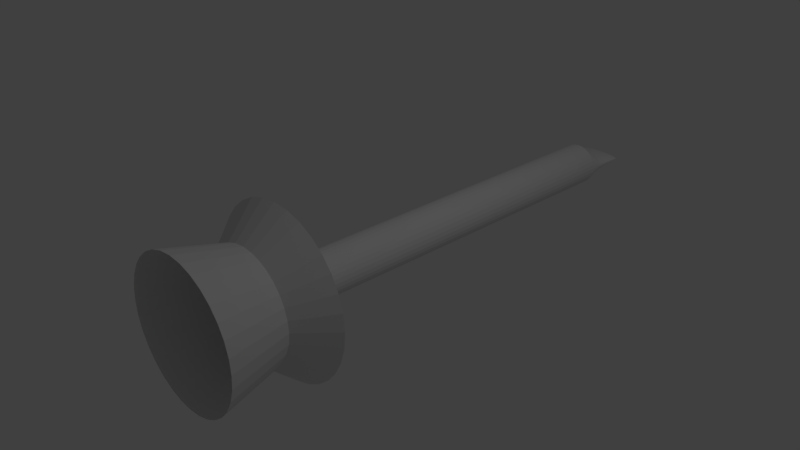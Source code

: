 # Source: Screwdriver_FlatHead.blend  (saved by Blender 2.79.0; exported with 4.5.12 LTS)
import bpy
from mathutils import Matrix  # noqa: F401  (used for matrix-valued properties, if any)

bpy.ops.wm.read_factory_settings(use_empty=True)
scene = bpy.context.scene
scene.name = 'Scene'

# ---- collections
col_collection_1 = bpy.data.collections.new('Collection 1'); scene.collection.children.link(col_collection_1)

# ---- world
world_world = bpy.data.worlds.new('World'); scene.world = world_world
world_world.color = (0.05088, 0.05088, 0.05088)
world_world.use_sun_shadow = False
world_world.sun_shadow_jitter_overblur = 0.0
world_world.cycles.sampling_method = 'MANUAL'

# ---- cameras
cam_camera = bpy.data.cameras.new('Camera')
cam_camera.clip_end = 100.0
cam_camera.lens = 35.0
cam_camera.sensor_width = 32.0
cam_camera.sensor_height = 18.0
cam_camera.ortho_scale = 7.314
cam_camera.dof.focus_distance = 0.0
cam_camera.dof.aperture_fstop = 128.0

# ---- lights
light_lamp = bpy.data.lights.new('Lamp', 'POINT')
light_lamp.transmission_factor = 0.0
light_lamp.cutoff_distance = 30.0
light_lamp.energy = 100.0
light_lamp.shadow_buffer_clip_start = 1.001
light_lamp.shadow_soft_size = 0.1
light_lamp.shadow_maximum_resolution = 0.006
light_lamp.use_absolute_resolution = True

# ---- meshes
me_cylinder = bpy.data.meshes.new('Cylinder')
me_cylinder.from_pydata([(0.0, 1.0, -0.5449), (0.1951, 0.9808, -0.5449), (0.3827, 0.9239, -0.5449), (0.5556, 0.8315, -0.5449), (0.7071, 0.7071, -0.5449), (0.8315, 0.5556, -0.5449), (0.9239, 0.3827, -0.5449), (0.9808, 0.1951, -0.5449), (1.0, 9.539e-08, -0.5449), (0.9808, -0.1951, -0.5449), (0.9239, -0.3827, -0.5449), (0.8315, -0.5556, -0.5449), (0.7071, -0.7071, -0.5449), (0.5556, -0.8315, -0.5449), (0.3827, -0.9239, -0.5449), (0.1951, -0.9808, -0.5449), (-3.258e-07, -1.0, -0.5449), (-0.1951, -0.9808, -0.5449), (-0.3827, -0.9239, -0.5449), (-0.5556, -0.8315, -0.5449), (-0.7071, -0.7071, -0.5449), (-0.8315, -0.5556, -0.5449), (-0.9239, -0.3827, -0.5449), (-0.9808, -0.1951, -0.5449), (-1.0, 9.855e-07, -0.5449), (-0.9808, 0.1951, -0.5449), (-0.9239, 0.3827, -0.5449), (-0.8315, 0.5556, -0.5449), (-0.7071, 0.7071, -0.5449), (-0.5556, 0.8315, -0.5449), (-0.3827, 0.9239, -0.5449), (-0.1951, 0.9808, -0.5449), (5.283e-08, 0.7791, -1.439), (0.152, 0.7641, -1.439), (0.2981, 0.7198, -1.439), (0.4328, 0.6478, -1.439), (0.5509, 0.5509, -1.439), (0.6478, 0.4328, -1.439), (0.7198, 0.2981, -1.439), (0.7641, 0.152, -1.439), (0.7791, 1.218e-07, -1.439), (0.7641, -0.152, -1.439), (0.7198, -0.2981, -1.439), (0.6478, -0.4328, -1.439), (0.5509, -0.5509, -1.439), (0.4328, -0.6478, -1.439), (0.2981, -0.7198, -1.439), (0.152, -0.7641, -1.439), (-2.01e-07, -0.7791, -1.439), (-0.152, -0.7641, -1.439), (-0.2981, -0.7198, -1.439), (-0.4328, -0.6478, -1.439), (-0.5509, -0.5509, -1.439), (-0.6478, -0.4328, -1.439), (-0.7198, -0.2981, -1.439), (-0.7641, -0.152, -1.439), (-0.7791, 8.152e-07, -1.439), (-0.7641, 0.152, -1.439), (-0.7198, 0.2981, -1.439), (-0.6478, 0.4328, -1.439), (-0.5509, 0.5509, -1.439), (-0.4328, 0.6478, -1.439), (-0.2981, 0.7198, -1.439), (-0.152, 0.7641, -1.439), (-2.736e-07, 0.3116, -1.898), (0.06079, 0.3056, -1.898), (0.1192, 0.2879, -1.898), (0.1731, 0.2591, -1.898), (0.2203, 0.2203, -1.898), (0.2591, 0.1731, -1.898), (0.2879, 0.1192, -1.898), (0.3056, 0.06079, -1.898), (0.3116, -1.943e-07, -1.898), (0.3056, -0.06079, -1.898), (0.2879, -0.1192, -1.898), (0.2591, -0.1731, -1.898), (0.2203, -0.2203, -1.898), (0.1731, -0.2591, -1.898), (0.1192, -0.2879, -1.898), (0.06079, -0.3056, -1.898), (1.343e-07, -0.3116, -1.898), (-0.06079, -0.3056, -1.898), (-0.1192, -0.2879, -1.898), (-0.1731, -0.2591, -1.898), (-0.2203, -0.2203, -1.898), (-0.2591, -0.1731, -1.898), (-0.2879, -0.1192, -1.898), (-0.3056, -0.06079, -1.898), (-0.3116, 1.836e-07, -1.898), (-0.3056, 0.06079, -1.898), (-0.2879, 0.1192, -1.898), (-0.2591, 0.1731, -1.898), (-0.2203, 0.2203, -1.898), (-0.1731, 0.2591, -1.898), (-0.1192, 0.2879, -1.898), (-0.06079, 0.3056, -1.898), (6.288e-08, 1.184, -1.898), (0.2311, 1.162, -1.898), (0.4532, 1.094, -1.898), (0.658, 0.9847, -1.898), (0.8374, 0.8374, -1.898), (0.9847, 0.658, -1.898), (1.094, 0.4532, -1.898), (1.162, 0.2311, -1.898), (1.184, 3.107e-08, -1.898), (1.162, -0.2311, -1.898), (1.094, -0.4532, -1.898), (0.9847, -0.658, -1.898), (0.8374, -0.8374, -1.898), (0.658, -0.9847, -1.898), (0.4532, -1.094, -1.898), (0.2311, -1.162, -1.898), (-3.23e-07, -1.184, -1.898), (-0.2311, -1.162, -1.898), (-0.4532, -1.094, -1.898), (-0.658, -0.9847, -1.898), (-0.8374, -0.8374, -1.898), (-0.9847, -0.658, -1.898), (-1.094, -0.4532, -1.898), (-1.162, -0.231, -1.898), (-1.184, 1.085e-06, -1.898), (-1.162, 0.2311, -1.898), (-1.094, 0.4532, -1.898), (-0.9847, 0.658, -1.898), (-0.8374, 0.8374, -1.898), (-0.658, 0.9847, -1.898), (-0.4532, 1.094, -1.898), (-0.231, 1.162, -1.898), (-1.778e-06, 0.3116, -7.724), (0.06079, 0.3056, -7.724), (0.1192, 0.2879, -7.724), (0.1731, 0.2591, -7.724), (0.2203, 0.2203, -7.724), (0.2591, 0.1731, -7.724), (0.2879, 0.1192, -7.724), (0.3056, 0.06079, -7.724), (0.3116, -1.943e-07, -7.724), (0.3056, -0.06079, -7.724), (0.2879, -0.1192, -7.724), (0.2591, -0.1731, -7.724), (0.2203, -0.2203, -7.724), (0.1731, -0.2591, -7.724), (0.1192, -0.2879, -7.724), (0.06079, -0.3056, -7.724), (-1.37e-06, -0.3116, -7.724), (-0.06079, -0.3056, -7.724), (-0.1192, -0.2879, -7.724), (-0.1731, -0.2591, -7.724), (-0.2203, -0.2203, -7.724), (-0.2591, -0.1731, -7.724), (-0.2879, -0.1192, -7.724), (-0.3056, -0.06079, -7.724), (-0.3116, 1.836e-07, -7.724), (-0.3056, 0.06079, -7.724), (-0.2879, 0.1192, -7.724), (-0.2591, 0.1731, -7.724), (-0.2203, 0.2203, -7.724), (-0.1731, 0.2591, -7.724), (-0.1192, 0.2879, -7.724), (-0.06079, 0.3056, -7.724), (-0.06079, 0.1411, -7.928), (-0.1192, 0.1329, -7.928), (-0.1731, 0.1196, -7.928), (-0.2203, 0.1017, -7.928), (-0.2591, 0.07991, -7.928), (-0.2879, 0.05505, -7.928), (-0.3056, 0.02806, -7.928), (-0.3116, 8.84e-08, -7.928), (-0.3056, -0.02806, -7.928), (-0.2879, -0.05505, -7.928), (-0.2591, -0.07991, -7.928), (-0.2203, -0.1017, -7.928), (-0.1731, -0.1196, -7.928), (-0.1192, -0.1329, -7.928), (-0.06079, -0.1411, -7.928), (-1.37e-06, -0.1438, -7.928), (0.06079, -0.1411, -7.928), (0.1192, -0.1329, -7.928), (0.1731, -0.1196, -7.928), (0.2203, -0.1017, -7.928), (0.2591, -0.07991, -7.928), (0.2879, -0.05505, -7.928), (0.3056, -0.02806, -7.928), (0.3116, -8.606e-08, -7.928), (0.3056, 0.02806, -7.928), (0.2879, 0.05505, -7.928), (0.2591, 0.07991, -7.928), (0.2203, 0.1017, -7.928), (0.1731, 0.1196, -7.928), (0.1192, 0.1329, -7.928), (0.06079, 0.1411, -7.928), (-1.778e-06, 0.1438, -7.928), (-0.06079, 0.1411, -7.928), (-0.1192, 0.1329, -7.928), (-0.1731, 0.1196, -7.928), (-0.2203, 0.1017, -7.928), (-0.2591, 0.07991, -7.928), (-0.2879, 0.05505, -7.928), (-0.3056, 0.02806, -7.928), (-0.3116, 8.84e-08, -7.928), (-0.3056, -0.02806, -7.928), (-0.2879, -0.05505, -7.928), (-0.2591, -0.07991, -7.928), (-0.2203, -0.1017, -7.928), (-0.1731, -0.1196, -7.928), (-0.1192, -0.1329, -7.928), (-0.06079, -0.1411, -7.928), (-1.37e-06, -0.1438, -7.928), (0.06079, -0.1411, -7.928), (0.1192, -0.1329, -7.928), (0.1731, -0.1196, -7.928), (0.2203, -0.1017, -7.928), (0.2591, -0.07991, -7.928), (0.2879, -0.05505, -7.928), (0.3056, -0.02806, -7.928), (0.3116, -8.606e-08, -7.928), (0.3056, 0.02806, -7.928), (0.2879, 0.05505, -7.928), (0.2591, 0.07991, -7.928), (0.2203, 0.1017, -7.928), (0.1731, 0.1196, -7.928), (0.1192, 0.1329, -7.928), (0.06079, 0.1411, -7.928), (-1.778e-06, 0.1438, -7.928), (-0.06079, 0.1049, -8.045), (-0.1192, 0.09883, -8.045), (-0.1731, 0.08894, -8.045), (-0.2203, 0.07564, -8.045), (-0.2591, 0.05943, -8.045), (-0.2879, 0.04094, -8.045), (-0.3056, 0.02087, -8.045), (-0.3116, 6.789e-08, -8.045), (-0.3056, -0.02087, -8.045), (-0.2879, -0.04094, -8.045), (-0.2591, -0.05943, -8.045), (-0.2203, -0.07564, -8.045), (-0.1731, -0.08894, -8.045), (-0.1192, -0.09883, -8.045), (-0.06079, -0.1049, -8.045), (-1.37e-06, -0.107, -8.045), (0.06079, -0.1049, -8.045), (0.1192, -0.09883, -8.045), (0.1731, -0.08894, -8.045), (0.2203, -0.07564, -8.045), (0.2591, -0.05943, -8.045), (0.2879, -0.04094, -8.045), (0.3056, -0.02087, -8.045), (0.3116, -6.185e-08, -8.045), (0.3056, 0.02087, -8.045), (0.2879, 0.04094, -8.045), (0.2591, 0.05943, -8.045), (0.2203, 0.07564, -8.045), (0.1731, 0.08894, -8.045), (0.1192, 0.09883, -8.045), (0.06079, 0.1049, -8.045), (-1.778e-06, 0.107, -8.045), (-0.06079, 0.04584, -8.341), (-0.1192, 0.04318, -8.341), (-0.1731, 0.03886, -8.341), (-0.2203, 0.03305, -8.341), (-0.2591, 0.02597, -8.341), (-0.2879, 0.01789, -8.341), (-0.3056, 0.009119, -8.341), (-0.3116, 2.404e-08, -8.341), (-0.3056, -0.009119, -8.341), (-0.2879, -0.01789, -8.341), (-0.2591, -0.02597, -8.341), (-0.2203, -0.03305, -8.341), (-0.1731, -0.03886, -8.341), (-0.1192, -0.04318, -8.341), (-0.06079, -0.04584, -8.341), (-1.37e-06, -0.04674, -8.341), (0.06079, -0.04584, -8.341), (0.1192, -0.04318, -8.341), (0.1731, -0.03886, -8.341), (0.2203, -0.03305, -8.341), (0.2591, -0.02597, -8.341), (0.2879, -0.01789, -8.341), (0.3056, -0.009119, -8.341), (0.3116, -3.264e-08, -8.341), (0.3056, 0.009119, -8.341), (0.2879, 0.01789, -8.341), (0.2591, 0.02597, -8.341), (0.2203, 0.03305, -8.341), (0.1731, 0.03886, -8.341), (0.1192, 0.04318, -8.341), (0.06079, 0.04584, -8.341), (-1.778e-06, 0.04674, -8.341)], [], [(16, 17, 49, 48), (52, 53, 117, 116), (25, 26, 58, 57), (3, 4, 36, 35), (12, 13, 45, 44), (21, 22, 54, 53), (30, 31, 63, 62), (8, 9, 41, 40), (17, 18, 50, 49), (26, 27, 59, 58), (4, 5, 37, 36), (13, 14, 46, 45), (22, 23, 55, 54), (0, 1, 33, 32), (31, 0, 32, 63), (9, 10, 42, 41), (18, 19, 51, 50), (27, 28, 60, 59), (5, 6, 38, 37), (14, 15, 47, 46), (23, 24, 56, 55), (1, 2, 34, 33), (10, 11, 43, 42), (19, 20, 52, 51), (28, 29, 61, 60), (6, 7, 39, 38), (15, 16, 48, 47), (24, 25, 57, 56), (2, 3, 35, 34), (11, 12, 44, 43), (20, 21, 53, 52), (29, 30, 62, 61), (7, 8, 40, 39), (90, 91, 155, 154), (39, 40, 104, 103), (53, 54, 118, 117), (40, 41, 105, 104), (54, 55, 119, 118), (41, 42, 106, 105), (55, 56, 120, 119), (42, 43, 107, 106), (56, 57, 121, 120), (43, 44, 108, 107), (57, 58, 122, 121), (44, 45, 109, 108), (58, 59, 123, 122), (45, 46, 110, 109), (32, 33, 97, 96), (59, 60, 124, 123), (46, 47, 111, 110), (33, 34, 98, 97), (60, 61, 125, 124), (47, 48, 112, 111), (34, 35, 99, 98), (61, 62, 126, 125), (48, 49, 113, 112), (35, 36, 100, 99), (62, 63, 127, 126), (49, 50, 114, 113), (36, 37, 101, 100), (63, 32, 96, 127), (50, 51, 115, 114), (37, 38, 102, 101), (51, 52, 116, 115), (38, 39, 103, 102), (65, 64, 96, 97), (66, 65, 97, 98), (67, 66, 98, 99), (68, 67, 99, 100), (69, 68, 100, 101), (70, 69, 101, 102), (71, 70, 102, 103), (72, 71, 103, 104), (73, 72, 104, 105), (74, 73, 105, 106), (75, 74, 106, 107), (76, 75, 107, 108), (77, 76, 108, 109), (78, 77, 109, 110), (79, 78, 110, 111), (80, 79, 111, 112), (81, 80, 112, 113), (82, 81, 113, 114), (83, 82, 114, 115), (84, 83, 115, 116), (85, 84, 116, 117), (86, 85, 117, 118), (87, 86, 118, 119), (88, 87, 119, 120), (89, 88, 120, 121), (90, 89, 121, 122), (91, 90, 122, 123), (92, 91, 123, 124), (93, 92, 124, 125), (94, 93, 125, 126), (95, 94, 126, 127), (64, 95, 127, 96), (158, 159, 160, 161), (77, 78, 142, 141), (64, 65, 129, 128), (91, 92, 156, 155), (78, 79, 143, 142), (65, 66, 130, 129), (92, 93, 157, 156), (79, 80, 144, 143), (66, 67, 131, 130), (93, 94, 158, 157), (80, 81, 145, 144), (67, 68, 132, 131), (94, 95, 159, 158), (81, 82, 146, 145), (68, 69, 133, 132), (95, 64, 128, 159), (82, 83, 147, 146), (69, 70, 134, 133), (83, 84, 148, 147), (70, 71, 135, 134), (84, 85, 149, 148), (71, 72, 136, 135), (85, 86, 150, 149), (72, 73, 137, 136), (86, 87, 151, 150), (73, 74, 138, 137), (87, 88, 152, 151), (74, 75, 139, 138), (88, 89, 153, 152), (75, 76, 140, 139), (89, 90, 154, 153), (76, 77, 141, 140), (154, 155, 164, 165), (156, 157, 162, 163), (144, 145, 174, 175), (142, 143, 176, 177), (128, 129, 190, 191), (141, 142, 177, 178), (153, 154, 165, 166), (152, 153, 166, 167), (151, 152, 167, 168), (150, 151, 168, 169), (149, 150, 169, 170), (148, 149, 170, 171), (147, 148, 171, 172), (146, 147, 172, 173), (132, 133, 186, 187), (130, 131, 188, 189), (157, 158, 161, 162), (140, 141, 178, 179), (139, 140, 179, 180), (138, 139, 180, 181), (137, 138, 181, 182), (136, 137, 182, 183), (135, 136, 183, 184), (134, 135, 184, 185), (133, 134, 185, 186), (159, 128, 191, 160), (145, 146, 173, 174), (143, 144, 175, 176), (131, 132, 187, 188), (129, 130, 189, 190), (155, 156, 163, 164), (181, 180, 212, 213), (168, 167, 199, 200), (182, 181, 213, 214), (169, 168, 200, 201), (183, 182, 214, 215), (170, 169, 201, 202), (184, 183, 215, 216), (171, 170, 202, 203), (185, 184, 216, 217), (172, 171, 203, 204), (186, 185, 217, 218), (173, 172, 204, 205), (187, 186, 218, 219), (174, 173, 205, 206), (160, 191, 223, 192), (188, 187, 219, 220), (175, 174, 206, 207), (162, 161, 193, 194), (189, 188, 220, 221), (176, 175, 207, 208), (163, 162, 194, 195), (190, 189, 221, 222), (177, 176, 208, 209), (164, 163, 195, 196), (191, 190, 222, 223), (178, 177, 209, 210), (165, 164, 196, 197), (161, 160, 192, 193), (179, 178, 210, 211), (166, 165, 197, 198), (180, 179, 211, 212), (167, 166, 198, 199), (212, 211, 243, 244), (199, 198, 230, 231), (213, 212, 244, 245), (200, 199, 231, 232), (214, 213, 245, 246), (201, 200, 232, 233), (215, 214, 246, 247), (202, 201, 233, 234), (216, 215, 247, 248), (203, 202, 234, 235), (217, 216, 248, 249), (204, 203, 235, 236), (218, 217, 249, 250), (205, 204, 236, 237), (219, 218, 250, 251), (206, 205, 237, 238), (192, 223, 255, 224), (220, 219, 251, 252), (207, 206, 238, 239), (194, 193, 225, 226), (221, 220, 252, 253), (208, 207, 239, 240), (195, 194, 226, 227), (222, 221, 253, 254), (209, 208, 240, 241), (196, 195, 227, 228), (223, 222, 254, 255), (210, 209, 241, 242), (197, 196, 228, 229), (193, 192, 224, 225), (211, 210, 242, 243), (198, 197, 229, 230), (247, 246, 278, 279), (234, 233, 265, 266), (248, 247, 279, 280), (235, 234, 266, 267), (249, 248, 280, 281), (236, 235, 267, 268), (250, 249, 281, 282), (237, 236, 268, 269), (251, 250, 282, 283), (238, 237, 269, 270), (224, 255, 287, 256), (252, 251, 283, 284), (239, 238, 270, 271), (226, 225, 257, 258), (253, 252, 284, 285), (240, 239, 271, 272), (227, 226, 258, 259), (254, 253, 285, 286), (241, 240, 272, 273), (228, 227, 259, 260), (255, 254, 286, 287), (242, 241, 273, 274), (229, 228, 260, 261), (225, 224, 256, 257), (243, 242, 274, 275), (230, 229, 261, 262), (244, 243, 275, 276), (231, 230, 262, 263), (245, 244, 276, 277), (232, 231, 263, 264), (246, 245, 277, 278), (233, 232, 264, 265), (256, 287, 286, 285, 284, 283, 282, 281, 280, 279, 278, 277, 276, 275, 274, 273, 272, 271, 270, 269, 268, 267, 266, 265, 264, 263, 262, 261, 260, 259, 258, 257)])
me_cylinder.use_remesh_preserve_volume = False
me_cylinder.use_remesh_preserve_attributes = False
me_cylinder.use_mirror_vertex_groups = False
me_cylinder.update()

# ---- objects
ob_cylinder = bpy.data.objects.new('Cylinder', me_cylinder)
ob_lamp = bpy.data.objects.new('Lamp', light_lamp)
ob_camera = bpy.data.objects.new('Camera', cam_camera)

# ---- transforms, parenting, visibility, modifiers, constraints
ob_cylinder.location = (0.0, -3.3, 0.0)
ob_cylinder.rotation_euler = (1.571, -0.0, 0.0)
ob_cylinder.lineart.crease_threshold = 0.0
ob_lamp.location = (4.076, 1.005, 5.904)
ob_lamp.rotation_euler = (0.6503, 0.05522, 1.866)
ob_lamp.lock_rotations_4d = False
ob_lamp.empty_display_type = 'ARROWS'
ob_lamp.color = (0.0, 0.0, 0.0, 0.0)
ob_lamp.lineart.crease_threshold = 0.0
ob_camera.location = (7.481, -6.508, 5.344)
ob_camera.rotation_euler = (1.109, 0.0, 0.8149)
ob_camera.lock_rotations_4d = False
ob_camera.empty_display_type = 'ARROWS'
ob_camera.color = (0.0, 0.0, 0.0, 0.0)
ob_camera.display_type = 'WIRE'
ob_camera.lineart.crease_threshold = 0.0

# ---- collection membership
col_collection_1.objects.link(ob_cylinder)
col_collection_1.objects.link(ob_lamp)
col_collection_1.objects.link(ob_camera)

# ---- scene / render settings (as saved in the file)
scene.camera = ob_camera
scene.frame_start = 1; scene.frame_end = 250; scene.frame_set(1)
scene.render.engine = 'BLENDER_EEVEE_NEXT'
scene.render.resolution_percentage = 50
scene.render.dither_intensity = 0.0
scene.cycles.use_denoising = False
scene.cycles.samples = 128
scene.cycles.sampling_pattern = 'TABULATED_SOBOL'
scene.cycles.use_adaptive_sampling = False
scene.cycles.use_light_tree = False
scene.cycles.blur_glossy = 0.0
scene.cycles.sample_clamp_indirect = 0.0
scene.view_settings.view_transform = 'Standard'
bpy.context.view_layer.update()
